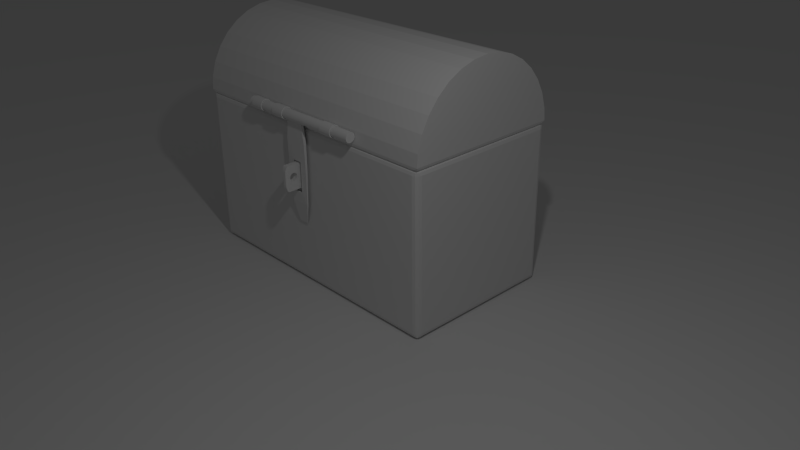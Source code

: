 # Source: Box.blend  (saved by Blender 2.79.0; exported with 4.5.12 LTS)
import bpy
from mathutils import Matrix  # noqa: F401  (used for matrix-valued properties, if any)

bpy.ops.wm.read_factory_settings(use_empty=True)
scene = bpy.context.scene
scene.name = 'Scene'

# ---- collections
col_collection_1 = bpy.data.collections.new('Collection 1'); scene.collection.children.link(col_collection_1)

# ---- materials (node trees are filled in below, after node groups)
mat_material_005 = bpy.data.materials.new('Material.005')
mat_material_005.alpha_threshold = 0.0
mat_material_005.use_transparent_shadow = False
mat_material_005.roughness = 0.5
mat_material_005.line_color = (0.0, 0.0, 0.0, 1.0)
mat_material_003 = bpy.data.materials.new('Material.003')
mat_material_003.alpha_threshold = 0.0
mat_material_003.use_transparent_shadow = False
mat_material_003.roughness = 0.5
mat_material_003.line_color = (0.0, 0.0, 0.0, 1.0)
mat_material_004 = bpy.data.materials.new('Material.004')
mat_material_004.alpha_threshold = 0.0
mat_material_004.use_transparent_shadow = False
mat_material_004.roughness = 0.5
mat_material_004.line_color = (0.0, 0.0, 0.0, 1.0)
mat_material_006 = bpy.data.materials.new('Material.006')
mat_material_006.alpha_threshold = 0.0
mat_material_006.use_transparent_shadow = False
mat_material_006.roughness = 0.5
mat_material_006.line_color = (0.0, 0.0, 0.0, 1.0)
mat_material = bpy.data.materials.new('Material')
mat_material.alpha_threshold = 0.0
mat_material.use_transparent_shadow = False
mat_material.roughness = 0.5
mat_material.line_color = (0.0, 0.0, 0.0, 1.0)

# ---- material node trees

# ---- world
world_world = bpy.data.worlds.new('World'); scene.world = world_world
world_world.color = (0.05088, 0.05088, 0.05088)
world_world.use_sun_shadow = False
world_world.sun_shadow_jitter_overblur = 0.0
world_world.cycles.sampling_method = 'NONE'
world_world.cycles.sample_map_resolution = 256
world_world.light_settings.ao_factor = 0.5

# ---- cameras
cam_camera = bpy.data.cameras.new('Camera')
cam_camera.clip_end = 100.0
cam_camera.lens = 35.0
cam_camera.sensor_width = 32.0
cam_camera.sensor_height = 18.0
cam_camera.ortho_scale = 7.314
cam_camera.dof.focus_distance = 0.0
cam_camera.dof.aperture_fstop = 128.0

# ---- lights
light_lamp = bpy.data.lights.new('Lamp', 'POINT')
light_lamp.transmission_factor = 0.0
light_lamp.cutoff_distance = 30.0
light_lamp.energy = 100.0
light_lamp.shadow_buffer_clip_start = 1.001
light_lamp.shadow_soft_size = 0.1
light_lamp.shadow_maximum_resolution = 0.006
light_lamp.use_absolute_resolution = True
light_lamp.cycles.use_multiple_importance_sampling = False

# ---- meshes
me_plane = bpy.data.meshes.new('Plane')
me_plane.from_pydata([(-1.0, -1.0, 0.0), (1.0, -1.0, 0.0), (-1.0, 1.0, 0.0), (1.0, 1.0, 0.0)], [], [(0, 1, 3, 2)])
me_plane.use_remesh_preserve_volume = False
me_plane.use_remesh_preserve_attributes = False
me_plane.use_mirror_vertex_groups = False
me_plane.update()
me_cylinder = bpy.data.meshes.new('Cylinder')
me_cylinder.from_pydata([(0.6342, -1.995, 0.2259), (0.458, -1.995, 0.2259), (0.458, -1.985, 0.2201), (0.6342, -1.985, 0.2201), (0.6342, -2.007, 0.2295), (0.458, -2.007, 0.2295), (0.458, -1.991, 0.2362), (0.458, -1.978, 0.2294), (0.458, -1.975, 0.2124), (0.6342, -1.975, 0.2124), (0.6342, -1.978, 0.2294), (0.6342, -1.991, 0.2362), (0.6342, -2.019, 0.2307), (0.458, -2.019, 0.2307), (0.458, -2.005, 0.2404), (0.6342, -2.005, 0.2404), (0.458, -1.967, 0.2203), (0.458, -1.967, 0.2029), (0.6342, -1.967, 0.2029), (0.6342, -1.967, 0.2203), (0.6342, -2.032, 0.2295), (0.458, -2.032, 0.2295), (0.458, -2.019, 0.2419), (0.6342, -2.019, 0.2419), (0.458, -1.958, 0.2091), (0.458, -1.962, 0.1921), (0.6342, -1.962, 0.1921), (0.6342, -1.958, 0.2091), (0.6342, -2.043, 0.2259), (0.458, -2.043, 0.2259), (0.458, -2.034, 0.2404), (0.6342, -2.034, 0.2404), (0.458, -1.951, 0.1964), (0.458, -1.958, 0.1803), (0.6342, -1.958, 0.1803), (0.6342, -1.951, 0.1964), (0.6342, -2.054, 0.2201), (0.458, -2.054, 0.2201), (0.458, -2.048, 0.2362), (0.6342, -2.048, 0.2362), (0.458, -1.947, 0.1825), (0.6342, -1.957, 0.1681), (0.458, -1.957, 0.1681), (0.6342, -1.947, 0.1825), (0.6342, -2.064, 0.2124), (0.458, -2.064, 0.2124), (0.458, -2.06, 0.2294), (0.6342, -2.06, 0.2294), (0.458, -1.946, 0.1681), (0.458, -1.958, 0.1559), (0.6342, -1.958, 0.1559), (0.6342, -1.946, 0.1681), (0.6342, -2.071, 0.2029), (0.458, -2.071, 0.2029), (0.458, -2.071, 0.2203), (0.6342, -2.071, 0.2203), (0.458, -1.947, 0.1538), (0.458, -1.962, 0.1442), (0.6342, -1.962, 0.1442), (0.6342, -1.947, 0.1538), (0.6342, -2.077, 0.1921), (0.458, -2.077, 0.1921), (0.458, -2.081, 0.2091), (0.6342, -2.081, 0.2091), (0.458, -1.951, 0.1399), (0.458, -1.967, 0.1334), (0.6342, -1.967, 0.1334), (0.6342, -1.951, 0.1399), (0.6342, -2.081, 0.1803), (0.458, -2.081, 0.1803), (0.458, -2.087, 0.1964), (0.6342, -2.087, 0.1964), (0.458, -1.958, 0.1272), (0.458, -1.975, 0.1239), (0.6342, -1.975, 0.1239), (0.6342, -1.958, 0.1272), (0.6342, -2.082, 0.1681), (0.458, -2.082, 0.1681), (0.458, -2.092, 0.1825), (0.6342, -2.092, 0.1825), (0.458, -1.967, 0.116), (0.458, -1.985, 0.1161), (0.6342, -1.985, 0.1161), (0.6342, -1.967, 0.116), (0.6342, -2.081, 0.1559), (0.458, -2.081, 0.1559), (0.458, -2.093, 0.1681), (0.6342, -2.093, 0.1681), (0.458, -1.978, 0.1069), (0.458, -1.995, 0.1104), (0.6342, -1.995, 0.1104), (0.6342, -1.978, 0.1069), (0.6342, -2.077, 0.1442), (0.458, -2.077, 0.1442), (0.458, -2.092, 0.1538), (0.6342, -2.092, 0.1538), (0.458, -1.991, 0.1), (0.458, -2.007, 0.1068), (0.6342, -2.007, 0.1068), (0.6342, -1.991, 0.1), (0.6342, -2.071, 0.1334), (0.458, -2.071, 0.1334), (0.458, -2.087, 0.1399), (0.6342, -2.087, 0.1399), (0.458, -2.005, 0.09585), (0.458, -2.019, 0.1056), (0.6342, -2.019, 0.1056), (0.6342, -2.005, 0.09585), (0.6342, -2.064, 0.1239), (0.458, -2.064, 0.1239), (0.458, -2.081, 0.1272), (0.6342, -2.081, 0.1272), (0.458, -2.019, 0.09444), (0.458, -2.032, 0.1068), (0.6342, -2.032, 0.1068), (0.6342, -2.019, 0.09444), (0.6342, -2.054, 0.1161), (0.458, -2.054, 0.1161), (0.458, -2.071, 0.116), (0.6342, -2.071, 0.116), (0.458, -2.034, 0.09585), (0.458, -2.043, 0.1104), (0.6342, -2.043, 0.1104), (0.6342, -2.034, 0.09585), (0.458, -2.06, 0.1069), (0.6342, -2.06, 0.1069), (0.458, -2.048, 0.1), (0.6342, -2.048, 0.1), (-0.5952, -1.995, 0.2259), (-0.7714, -1.995, 0.2259), (-0.7714, -1.985, 0.2201), (-0.5952, -1.985, 0.2201), (-0.5952, -2.007, 0.2295), (-0.7714, -2.007, 0.2295), (-0.7714, -1.991, 0.2362), (-0.7714, -1.978, 0.2294), (-0.7714, -1.975, 0.2124), (-0.5952, -1.975, 0.2124), (-0.5952, -1.978, 0.2294), (-0.5952, -1.991, 0.2362), (-0.5952, -2.019, 0.2307), (-0.7714, -2.019, 0.2307), (-0.7714, -2.005, 0.2404), (-0.5952, -2.005, 0.2404), (-0.7714, -1.967, 0.2203), (-0.7714, -1.967, 0.2029), (-0.5952, -1.967, 0.2029), (-0.5952, -1.967, 0.2203), (-0.5952, -2.032, 0.2295), (-0.7714, -2.032, 0.2295), (-0.7714, -2.019, 0.2419), (-0.5952, -2.019, 0.2419), (-0.7714, -1.958, 0.2091), (-0.7714, -1.962, 0.1921), (-0.5952, -1.962, 0.1921), (-0.5952, -1.958, 0.2091), (-0.5952, -2.043, 0.2259), (-0.7714, -2.043, 0.2259), (-0.7714, -2.034, 0.2404), (-0.5952, -2.034, 0.2404), (-0.7714, -1.951, 0.1964), (-0.7714, -1.958, 0.1803), (-0.5952, -1.958, 0.1803), (-0.5952, -1.951, 0.1964), (-0.5952, -2.054, 0.2201), (-0.7714, -2.054, 0.2201), (-0.7714, -2.048, 0.2362), (-0.5952, -2.048, 0.2362), (-0.7714, -1.947, 0.1825), (-0.7714, -1.957, 0.1681), (-0.5952, -1.957, 0.1681), (-0.5952, -1.947, 0.1825), (-0.5952, -2.064, 0.2124), (-0.7714, -2.064, 0.2124), (-0.7714, -2.06, 0.2294), (-0.5952, -2.06, 0.2294), (-0.7714, -1.946, 0.1681), (-0.7714, -1.958, 0.1559), (-0.5952, -1.958, 0.1559), (-0.5952, -1.946, 0.1681), (-0.5952, -2.071, 0.2029), (-0.7714, -2.071, 0.2029), (-0.7714, -2.071, 0.2203), (-0.5952, -2.071, 0.2203), (-0.7714, -1.947, 0.1538), (-0.7714, -1.962, 0.1442), (-0.5952, -1.962, 0.1442), (-0.5952, -1.947, 0.1538), (-0.5952, -2.077, 0.1921), (-0.7714, -2.077, 0.1921), (-0.7714, -2.081, 0.2091), (-0.5952, -2.081, 0.2091), (-0.7714, -1.951, 0.1399), (-0.7714, -1.967, 0.1334), (-0.5952, -1.967, 0.1334), (-0.5952, -1.951, 0.1399), (-0.5952, -2.081, 0.1803), (-0.7714, -2.081, 0.1803), (-0.7714, -2.087, 0.1964), (-0.5952, -2.087, 0.1964), (-0.7714, -1.958, 0.1272), (-0.7714, -1.975, 0.1239), (-0.5952, -1.975, 0.1239), (-0.5952, -1.958, 0.1272), (-0.5952, -2.082, 0.1681), (-0.7714, -2.082, 0.1681), (-0.7714, -2.092, 0.1825), (-0.5952, -2.092, 0.1825), (-0.7714, -1.967, 0.116), (-0.7714, -1.985, 0.1161), (-0.5952, -1.985, 0.1161), (-0.5952, -1.967, 0.116), (-0.5952, -2.081, 0.1559), (-0.7714, -2.081, 0.1559), (-0.7714, -2.093, 0.1681), (-0.5952, -2.093, 0.1681), (-0.7714, -1.978, 0.1069), (-0.7714, -1.995, 0.1104), (-0.5952, -1.995, 0.1104), (-0.5952, -1.978, 0.1069), (-0.5952, -2.077, 0.1442), (-0.7714, -2.077, 0.1442), (-0.7714, -2.092, 0.1538), (-0.5952, -2.092, 0.1538), (-0.7714, -1.991, 0.1), (-0.7714, -2.007, 0.1068), (-0.5952, -2.007, 0.1068), (-0.5952, -1.991, 0.1), (-0.5952, -2.071, 0.1334), (-0.7714, -2.071, 0.1334), (-0.7714, -2.087, 0.1399), (-0.5952, -2.087, 0.1399), (-0.7714, -2.005, 0.09585), (-0.7714, -2.019, 0.1056), (-0.5952, -2.019, 0.1056), (-0.5952, -2.005, 0.09585), (-0.5952, -2.064, 0.1239), (-0.7714, -2.064, 0.1239), (-0.7714, -2.081, 0.1272), (-0.5952, -2.081, 0.1272), (-0.7714, -2.019, 0.09444), (-0.7714, -2.032, 0.1068), (-0.5952, -2.032, 0.1068), (-0.5952, -2.019, 0.09444), (-0.5952, -2.054, 0.1161), (-0.7714, -2.054, 0.1161), (-0.7714, -2.071, 0.116), (-0.5952, -2.071, 0.116), (-0.7714, -2.034, 0.09585), (-0.7714, -2.043, 0.1104), (-0.5952, -2.043, 0.1104), (-0.5952, -2.034, 0.09585), (-0.7714, -2.06, 0.1069), (-0.5952, -2.06, 0.1069), (-0.7714, -2.048, 0.1), (-0.5952, -2.048, 0.1), (-0.2075, -1.995, 0.2259), (-0.3837, -1.995, 0.2259), (-0.3837, -1.985, 0.2201), (-0.2075, -1.985, 0.2201), (-0.2075, -2.007, 0.2295), (-0.3837, -2.007, 0.2295), (-0.3837, -1.991, 0.2362), (-0.3837, -1.978, 0.2294), (-0.3837, -1.975, 0.2124), (-0.2075, -1.975, 0.2124), (-0.2075, -1.978, 0.2294), (-0.2075, -1.991, 0.2362), (-0.2075, -2.019, 0.2307), (-0.3837, -2.019, 0.2307), (-0.3837, -2.005, 0.2404), (-0.2075, -2.005, 0.2404), (-0.3837, -1.967, 0.2203), (-0.3837, -1.967, 0.2029), (-0.2075, -1.967, 0.2029), (-0.2075, -1.967, 0.2203), (-0.2075, -2.032, 0.2295), (-0.3837, -2.032, 0.2295), (-0.3837, -2.019, 0.2419), (-0.2075, -2.019, 0.2419), (-0.3837, -1.958, 0.2091), (-0.3837, -1.962, 0.1921), (-0.2075, -1.962, 0.1921), (-0.2075, -1.958, 0.2091), (-0.2075, -2.043, 0.2259), (-0.3837, -2.043, 0.2259), (-0.3837, -2.034, 0.2404), (-0.2075, -2.034, 0.2404), (-0.3837, -1.951, 0.1964), (-0.3837, -1.958, 0.1803), (-0.2075, -1.958, 0.1803), (-0.2075, -1.951, 0.1964), (-0.2075, -2.054, 0.2201), (-0.3837, -2.054, 0.2201), (-0.3837, -2.048, 0.2362), (-0.2075, -2.048, 0.2362), (-0.3837, -1.947, 0.1825), (-0.2075, -1.957, 0.1681), (-0.3837, -1.957, 0.1681), (-0.2075, -1.947, 0.1825), (-0.2075, -2.064, 0.2124), (-0.3837, -2.064, 0.2124), (-0.3837, -2.06, 0.2294), (-0.2075, -2.06, 0.2294), (-0.3837, -1.946, 0.1681), (-0.3837, -1.958, 0.1559), (-0.2075, -1.958, 0.1559), (-0.2075, -1.946, 0.1681), (-0.2075, -2.071, 0.2029), (-0.3837, -2.071, 0.2029), (-0.3837, -2.071, 0.2203), (-0.2075, -2.071, 0.2203), (-0.3837, -1.947, 0.1538), (-0.3837, -1.962, 0.1442), (-0.2075, -1.962, 0.1442), (-0.2075, -1.947, 0.1538), (-0.2075, -2.077, 0.1921), (-0.3837, -2.077, 0.1921), (-0.3837, -2.081, 0.2091), (-0.2075, -2.081, 0.2091), (-0.3837, -1.951, 0.1399), (-0.3837, -1.967, 0.1334), (-0.2075, -1.967, 0.1334), (-0.2075, -1.951, 0.1399), (-0.2075, -2.081, 0.1803), (-0.3837, -2.081, 0.1803), (-0.3837, -2.087, 0.1964), (-0.2075, -2.087, 0.1964), (-0.3837, -1.958, 0.1272), (-0.3837, -1.975, 0.1239), (-0.2075, -1.975, 0.1239), (-0.2075, -1.958, 0.1272), (-0.2075, -2.082, 0.1681), (-0.3837, -2.082, 0.1681), (-0.3837, -2.092, 0.1825), (-0.2075, -2.092, 0.1825), (-0.3837, -1.967, 0.116), (-0.3837, -1.985, 0.1161), (-0.2075, -1.985, 0.1161), (-0.2075, -1.967, 0.116), (-0.2075, -2.081, 0.1559), (-0.3837, -2.081, 0.1559), (-0.3837, -2.093, 0.1681), (-0.2075, -2.093, 0.1681), (-0.3837, -1.978, 0.1069), (-0.3837, -1.995, 0.1104), (-0.2075, -1.995, 0.1104), (-0.2075, -1.978, 0.1069), (-0.2075, -2.077, 0.1442), (-0.3837, -2.077, 0.1442), (-0.3837, -2.092, 0.1538), (-0.2075, -2.092, 0.1538), (-0.3837, -1.991, 0.1), (-0.3837, -2.007, 0.1068), (-0.2075, -2.007, 0.1068), (-0.2075, -1.991, 0.1), (-0.2075, -2.071, 0.1334), (-0.3837, -2.071, 0.1334), (-0.3837, -2.087, 0.1399), (-0.2075, -2.087, 0.1399), (-0.3837, -2.005, 0.09585), (-0.3837, -2.019, 0.1056), (-0.2075, -2.019, 0.1056), (-0.2075, -2.005, 0.09585), (-0.2075, -2.064, 0.1239), (-0.3837, -2.064, 0.1239), (-0.3837, -2.081, 0.1272), (-0.2075, -2.081, 0.1272), (-0.3837, -2.019, 0.09444), (-0.3837, -2.032, 0.1068), (-0.2075, -2.032, 0.1068), (-0.2075, -2.019, 0.09444), (-0.2075, -2.054, 0.1161), (-0.3837, -2.054, 0.1161), (-0.3837, -2.071, 0.116), (-0.2075, -2.071, 0.116), (-0.3837, -2.034, 0.09585), (-0.3837, -2.043, 0.1104), (-0.2075, -2.043, 0.1104), (-0.2075, -2.034, 0.09585), (-0.3837, -2.06, 0.1069), (-0.2075, -2.06, 0.1069), (-0.3837, -2.048, 0.1), (-0.2075, -2.048, 0.1), (-1.822, -1.946, 0.2245), (1.822, -1.946, 0.2245), (-1.822, -1.889, 0.4121), (1.822, -1.889, 0.4121), (-1.822, -1.796, 0.585), (1.822, -1.796, 0.585), (-1.822, -1.672, 0.7365), (1.822, -1.672, 0.7365), (-1.822, -1.521, 0.8609), (1.822, -1.521, 0.8609), (-1.822, -1.348, 0.9533), (1.822, -1.348, 0.9533), (-1.822, -1.16, 1.01), (1.822, -1.16, 1.01), (-1.822, -0.9649, 1.029), (1.822, -0.9649, 1.029), (-1.822, -0.7699, 1.01), (1.822, -0.7699, 1.01), (-1.822, -0.5823, 0.9533), (1.822, -0.5823, 0.9533), (-1.822, -0.4094, 0.8609), (1.822, -0.4094, 0.8609), (-1.822, -0.2578, 0.7365), (1.822, -0.2578, 0.7365), (-1.822, -0.1335, 0.585), (1.822, -0.1335, 0.585), (-1.822, -0.04106, 0.4121), (1.822, -0.04106, 0.4121), (-1.822, 0.01584, 0.2245), (1.822, 0.01584, 0.2245), (-1.687, -1.803, 0.196), (-1.687, -1.754, 0.3562), (-1.687, -1.675, 0.5039), (-1.687, -1.569, 0.6333), (-1.687, -1.439, 0.7395), (-1.687, -1.292, 0.8184), (-1.687, -1.132, 0.867), (-1.687, -0.9649, 0.8834), (-1.687, -0.7983, 0.867), (-1.687, -0.6381, 0.8184), (-1.687, -0.4905, 0.7395), (-1.687, -0.3611, 0.6333), (-1.687, -0.2549, 0.5039), (-1.687, -0.176, 0.3562), (-1.687, -0.1274, 0.196), (-1.822, 0.03031, 0.07762), (-1.705, -0.01303, 0.02469), (-1.774, -0.0808, 0.02471), (-1.785, 0.02624, 0.05289), (-1.742, 0.01038, 0.03351), (-1.727, -0.03445, 0.02347), (-1.752, -0.05926, 0.02348), (-1.798, -0.04554, 0.03352), (-1.815, -0.004866, 0.05289), (-1.803, 0.0145, 0.04036), (-1.77, -0.006021, 0.02987), (-1.781, -0.01777, 0.02988), (1.774, -0.0808, 0.02471), (1.705, -0.01303, 0.02469), (1.822, 0.03031, 0.07762), (1.752, -0.05926, 0.02348), (1.727, -0.03445, 0.02347), (1.742, 0.01038, 0.03351), (1.785, 0.02624, 0.05289), (1.815, -0.004866, 0.05289), (1.798, -0.04554, 0.03352), (1.781, -0.01777, 0.02988), (1.77, -0.006021, 0.02987), (1.803, 0.0145, 0.04036), (-1.774, -1.849, 0.02471), (-1.705, -1.917, 0.02469), (-1.822, -1.96, 0.07762), (-1.752, -1.871, 0.02348), (-1.727, -1.895, 0.02347), (-1.742, -1.94, 0.03351), (-1.785, -1.956, 0.05289), (-1.815, -1.925, 0.05289), (-1.798, -1.884, 0.03352), (-1.781, -1.912, 0.02988), (-1.77, -1.924, 0.02987), (-1.803, -1.944, 0.04036), (1.822, -1.96, 0.07762), (1.705, -1.917, 0.02469), (1.774, -1.849, 0.02471), (1.785, -1.956, 0.05289), (1.742, -1.94, 0.03351), (1.727, -1.895, 0.02347), (1.752, -1.871, 0.02348), (1.798, -1.884, 0.03352), (1.815, -1.925, 0.05289), (1.803, -1.944, 0.04036), (1.77, -1.924, 0.02987), (1.781, -1.912, 0.02988), (-1.683, -1.819, 0.06381), (-1.662, -1.874, 0.02044), (-1.73, -1.805, 0.02041), (-1.677, -1.829, 0.04039), (-1.669, -1.849, 0.02451), (-1.684, -1.852, 0.01921), (-1.708, -1.827, 0.0192), (-1.706, -1.81, 0.0245), (-1.689, -1.815, 0.04038), (-1.685, -1.826, 0.02851), (-1.683, -1.837, 0.02111), (-1.694, -1.825, 0.02111), (1.639, -1.803, 0.196), (1.687, -1.755, 0.1859), (1.663, -1.796, 0.1946), (1.681, -1.779, 0.1909), (1.635, -1.819, 0.06362), (1.683, -1.771, 0.06398), (1.73, -1.805, 0.02041), (1.662, -1.874, 0.02044), (1.659, -1.813, 0.06461), (1.677, -1.795, 0.06474), (1.689, -1.782, 0.04047), (1.706, -1.794, 0.02452), (1.708, -1.827, 0.0192), (1.684, -1.852, 0.01921), (1.653, -1.849, 0.02449), (1.644, -1.829, 0.0403), (1.667, -1.821, 0.04078), (1.682, -1.806, 0.04084), (1.692, -1.816, 0.02261), (1.674, -1.835, 0.02259), (1.639, -1.754, 0.3562), (1.687, -1.709, 0.3377), (1.663, -1.748, 0.3537), (1.681, -1.731, 0.3469), (1.639, -1.675, 0.5039), (1.687, -1.635, 0.4769), (1.663, -1.67, 0.5002), (1.681, -1.655, 0.4903), (1.639, -1.569, 0.6333), (1.687, -1.534, 0.599), (1.663, -1.564, 0.6286), (1.681, -1.552, 0.6161), (1.639, -1.439, 0.7395), (1.687, -1.412, 0.6991), (1.663, -1.436, 0.734), (1.681, -1.426, 0.7192), (1.639, -1.292, 0.8184), (1.687, -1.273, 0.7736), (1.663, -1.289, 0.8123), (1.681, -1.282, 0.7959), (1.639, -1.132, 0.867), (1.687, -1.122, 0.8194), (1.663, -1.13, 0.8605), (1.681, -1.127, 0.8431), (1.639, -0.9649, 0.8834), (1.687, -0.9649, 0.8349), (1.663, -0.9649, 0.8768), (1.681, -0.9649, 0.8591), (1.639, -0.7983, 0.867), (1.687, -0.8078, 0.8194), (1.663, -0.7996, 0.8605), (1.681, -0.8031, 0.8431), (1.639, -0.6381, 0.8184), (1.687, -0.6567, 0.7736), (1.663, -0.6407, 0.8123), (1.681, -0.6475, 0.7959), (1.639, -0.4905, 0.7395), (1.687, -0.5175, 0.6991), (1.663, -0.4942, 0.734), (1.681, -0.504, 0.7192), (1.639, -0.3611, 0.6333), (1.687, -0.3954, 0.599), (1.663, -0.3657, 0.6286), (1.681, -0.3783, 0.6161), (1.639, -0.2549, 0.5039), (1.687, -0.2952, 0.4769), (1.663, -0.2604, 0.5002), (1.681, -0.2751, 0.4903), (1.639, -0.176, 0.3562), (1.687, -0.2208, 0.3377), (1.663, -0.182, 0.3537), (1.681, -0.1985, 0.3469), (-1.73, -0.1244, 0.02041), (-1.662, -0.05619, 0.02044), (-1.683, -0.1104, 0.06381), (-1.708, -0.1027, 0.0192), (-1.684, -0.07775, 0.01921), (-1.669, -0.08105, 0.02451), (-1.677, -0.1009, 0.04039), (-1.689, -0.1149, 0.04038), (-1.706, -0.12, 0.0245), (-1.694, -0.1047, 0.02111), (-1.683, -0.09268, 0.02111), (-1.685, -0.1037, 0.02851), (1.635, -0.1104, 0.06362), (1.662, -0.05619, 0.02044), (1.73, -0.1244, 0.02041), (1.682, -0.1592, 0.06401), (1.644, -0.1009, 0.0403), (1.653, -0.08105, 0.02449), (1.684, -0.07775, 0.01921), (1.708, -0.1027, 0.0192), (1.706, -0.1354, 0.02453), (1.689, -0.1481, 0.04049), (1.676, -0.1349, 0.06475), (1.659, -0.1171, 0.06461), (1.667, -0.1084, 0.04078), (1.674, -0.09526, 0.02259), (1.692, -0.1137, 0.02261), (1.682, -0.1242, 0.04085), (1.639, -0.1274, 0.196), (1.687, -0.1748, 0.1859), (1.663, -0.1338, 0.1946), (1.681, -0.1511, 0.1909)], [], [(2, 3, 0, 1), (13, 12, 20, 21), (37, 36, 44, 45), (61, 60, 68, 69), (85, 84, 92, 93), (109, 108, 116, 117), (113, 114, 106, 105), (89, 90, 82, 81), (65, 66, 58, 57), (33, 34, 26, 25), (17, 18, 9, 8), (1, 0, 4, 5), (21, 20, 28, 29), (45, 44, 52, 53), (69, 68, 76, 77), (93, 92, 100, 101), (117, 116, 122, 121), (105, 106, 98, 97), (81, 82, 74, 73), (57, 58, 50, 49), (33, 42, 41, 34), (8, 9, 3, 2), (5, 4, 12, 13), (29, 28, 36, 37), (53, 52, 60, 61), (77, 76, 84, 85), (101, 100, 108, 109), (121, 122, 114, 113), (97, 98, 90, 89), (73, 74, 66, 65), (49, 50, 41, 42), (25, 26, 18, 17), (11, 10, 7, 6), (31, 23, 22, 30), (55, 47, 46, 54), (79, 71, 70, 78), (103, 95, 94, 102), (125, 119, 118, 124), (115, 123, 120, 112), (91, 99, 96, 88), (67, 75, 72, 64), (35, 43, 40, 32), (19, 27, 24, 16), (15, 11, 6, 14), (39, 31, 30, 38), (63, 55, 54, 62), (87, 79, 78, 86), (111, 103, 102, 110), (127, 125, 124, 126), (107, 115, 112, 104), (83, 91, 88, 80), (59, 67, 64, 56), (40, 43, 51, 48), (23, 15, 14, 22), (10, 19, 16, 7), (71, 63, 62, 70), (47, 39, 38, 46), (119, 111, 110, 118), (95, 87, 86, 94), (123, 127, 126, 120), (99, 107, 104, 96), (75, 83, 80, 72), (51, 59, 56, 48), (27, 35, 32, 24), (57, 64, 72, 65), (81, 88, 96, 89), (105, 112, 120, 113), (117, 124, 118, 109), (85, 93, 102, 94), (61, 69, 78, 70), (45, 54, 46, 37), (21, 30, 22, 13), (1, 6, 7, 2), (25, 17, 24, 32), (50, 59, 51, 41), (74, 83, 75, 66), (90, 98, 107, 99), (114, 122, 127, 123), (108, 100, 111, 119), (76, 87, 95, 84), (60, 52, 63, 71), (28, 39, 47, 36), (12, 4, 15, 23), (41, 51, 43, 34), (9, 19, 10, 3), (73, 65, 72, 80), (49, 42, 48, 56), (89, 96, 104, 97), (113, 120, 126, 121), (109, 118, 110, 101), (77, 85, 94, 86), (61, 70, 62, 53), (29, 37, 46, 38), (13, 22, 14, 5), (42, 33, 40, 48), (8, 2, 7, 16), (58, 67, 59, 50), (106, 115, 107, 98), (82, 91, 83, 74), (116, 125, 127, 122), (100, 92, 103, 111), (76, 68, 79, 87), (52, 44, 55, 63), (28, 20, 31, 39), (0, 11, 15, 4), (26, 34, 43, 35), (9, 18, 27, 19), (49, 56, 64, 57), (105, 97, 104, 112), (81, 73, 80, 88), (117, 121, 126, 124), (101, 110, 102, 93), (77, 86, 78, 69), (53, 62, 54, 45), (29, 38, 30, 21), (1, 5, 14, 6), (8, 16, 24, 17), (25, 32, 40, 33), (58, 66, 75, 67), (106, 114, 123, 115), (82, 90, 99, 91), (116, 108, 119, 125), (84, 95, 103, 92), (60, 71, 79, 68), (44, 36, 47, 55), (20, 12, 23, 31), (26, 35, 27, 18), (0, 3, 10, 11), (130, 131, 128, 129), (141, 140, 148, 149), (165, 164, 172, 173), (189, 188, 196, 197), (213, 212, 220, 221), (237, 236, 244, 245), (241, 242, 234, 233), (217, 218, 210, 209), (193, 194, 186, 185), (161, 162, 154, 153), (145, 146, 137, 136), (129, 128, 132, 133), (149, 148, 156, 157), (173, 172, 180, 181), (197, 196, 204, 205), (221, 220, 228, 229), (245, 244, 250, 249), (233, 234, 226, 225), (209, 210, 202, 201), (185, 186, 178, 177), (161, 169, 170, 162), (136, 137, 131, 130), (133, 132, 140, 141), (157, 156, 164, 165), (181, 180, 188, 189), (205, 204, 212, 213), (229, 228, 236, 237), (249, 250, 242, 241), (225, 226, 218, 217), (201, 202, 194, 193), (177, 178, 170, 169), (153, 154, 146, 145), (139, 138, 135, 134), (159, 151, 150, 158), (183, 175, 174, 182), (207, 199, 198, 206), (231, 223, 222, 230), (253, 247, 246, 252), (243, 251, 248, 240), (219, 227, 224, 216), (195, 203, 200, 192), (163, 171, 168, 160), (147, 155, 152, 144), (143, 139, 134, 142), (167, 159, 158, 166), (191, 183, 182, 190), (215, 207, 206, 214), (239, 231, 230, 238), (255, 253, 252, 254), (235, 243, 240, 232), (211, 219, 216, 208), (187, 195, 192, 184), (168, 171, 179, 176), (138, 147, 144, 135), (151, 143, 142, 150), (175, 167, 166, 174), (199, 191, 190, 198), (223, 215, 214, 222), (247, 239, 238, 246), (251, 255, 254, 248), (227, 235, 232, 224), (203, 211, 208, 200), (179, 187, 184, 176), (155, 163, 160, 152), (185, 192, 200, 193), (209, 216, 224, 217), (233, 240, 248, 241), (245, 252, 246, 237), (213, 221, 230, 222), (189, 197, 206, 198), (173, 182, 174, 165), (149, 158, 150, 141), (129, 134, 135, 130), (153, 145, 152, 160), (178, 187, 179, 170), (202, 211, 203, 194), (218, 226, 235, 227), (242, 250, 255, 251), (236, 228, 239, 247), (204, 215, 223, 212), (188, 180, 191, 199), (156, 167, 175, 164), (140, 132, 143, 151), (137, 147, 138, 131), (170, 179, 171, 162), (177, 169, 176, 184), (201, 193, 200, 208), (217, 224, 232, 225), (241, 248, 254, 249), (237, 246, 238, 229), (205, 213, 222, 214), (189, 198, 190, 181), (157, 165, 174, 166), (141, 150, 142, 133), (136, 130, 135, 144), (169, 161, 168, 176), (186, 195, 187, 178), (210, 219, 211, 202), (234, 243, 235, 226), (244, 253, 255, 250), (228, 220, 231, 239), (204, 196, 207, 215), (180, 172, 183, 191), (156, 148, 159, 167), (128, 139, 143, 132), (137, 146, 155, 147), (154, 162, 171, 163), (177, 184, 192, 185), (209, 201, 208, 216), (233, 225, 232, 240), (245, 249, 254, 252), (229, 238, 230, 221), (205, 214, 206, 197), (181, 190, 182, 173), (157, 166, 158, 149), (129, 133, 142, 134), (136, 144, 152, 145), (153, 160, 168, 161), (186, 194, 203, 195), (210, 218, 227, 219), (234, 242, 251, 243), (244, 236, 247, 253), (212, 223, 231, 220), (188, 199, 207, 196), (172, 164, 175, 183), (148, 140, 151, 159), (128, 131, 138, 139), (154, 163, 155, 146), (258, 259, 256, 257), (269, 268, 276, 277), (293, 292, 300, 301), (317, 316, 324, 325), (341, 340, 348, 349), (365, 364, 372, 373), (369, 370, 362, 361), (345, 346, 338, 337), (321, 322, 314, 313), (289, 290, 282, 281), (273, 274, 265, 264), (257, 256, 260, 261), (277, 276, 284, 285), (301, 300, 308, 309), (325, 324, 332, 333), (349, 348, 356, 357), (373, 372, 378, 377), (361, 362, 354, 353), (337, 338, 330, 329), (313, 314, 306, 305), (289, 298, 297, 290), (264, 265, 259, 258), (261, 260, 268, 269), (285, 284, 292, 293), (309, 308, 316, 317), (333, 332, 340, 341), (357, 356, 364, 365), (377, 378, 370, 369), (353, 354, 346, 345), (329, 330, 322, 321), (305, 306, 297, 298), (281, 282, 274, 273), (267, 266, 263, 262), (287, 279, 278, 286), (311, 303, 302, 310), (335, 327, 326, 334), (359, 351, 350, 358), (381, 375, 374, 380), (371, 379, 376, 368), (347, 355, 352, 344), (323, 331, 328, 320), (291, 299, 296, 288), (275, 283, 280, 272), (271, 267, 262, 270), (295, 287, 286, 294), (319, 311, 310, 318), (343, 335, 334, 342), (367, 359, 358, 366), (383, 381, 380, 382), (363, 371, 368, 360), (339, 347, 344, 336), (315, 323, 320, 312), (296, 299, 307, 304), (266, 275, 272, 263), (279, 271, 270, 278), (303, 295, 294, 302), (327, 319, 318, 326), (351, 343, 342, 350), (375, 367, 366, 374), (379, 383, 382, 376), (355, 363, 360, 352), (331, 339, 336, 328), (307, 315, 312, 304), (283, 291, 288, 280), (313, 320, 328, 321), (337, 344, 352, 345), (361, 368, 376, 369), (373, 380, 374, 365), (341, 349, 358, 350), (317, 325, 334, 326), (301, 310, 302, 293), (277, 286, 278, 269), (257, 262, 263, 258), (281, 273, 280, 288), (306, 315, 307, 297), (330, 339, 331, 322), (346, 354, 363, 355), (370, 378, 383, 379), (364, 356, 367, 375), (332, 343, 351, 340), (316, 308, 319, 327), (284, 295, 303, 292), (268, 260, 271, 279), (265, 275, 266, 259), (297, 307, 299, 290), (305, 298, 304, 312), (329, 321, 328, 336), (345, 352, 360, 353), (369, 376, 382, 377), (365, 374, 366, 357), (333, 341, 350, 342), (317, 326, 318, 309), (285, 293, 302, 294), (269, 278, 270, 261), (264, 258, 263, 272), (298, 289, 296, 304), (314, 323, 315, 306), (338, 347, 339, 330), (362, 371, 363, 354), (372, 381, 383, 378), (356, 348, 359, 367), (332, 324, 335, 343), (308, 300, 311, 319), (284, 276, 287, 295), (256, 267, 271, 260), (265, 274, 283, 275), (282, 290, 299, 291), (305, 312, 320, 313), (337, 329, 336, 344), (361, 353, 360, 368), (373, 377, 382, 380), (357, 366, 358, 349), (333, 342, 334, 325), (309, 318, 310, 301), (285, 294, 286, 277), (257, 261, 270, 262), (264, 272, 280, 273), (281, 288, 296, 289), (314, 322, 331, 323), (338, 346, 355, 347), (362, 370, 379, 371), (372, 364, 375, 381), (340, 351, 359, 348), (316, 327, 335, 324), (300, 292, 303, 311), (276, 268, 279, 287), (256, 259, 266, 267), (282, 291, 283, 274), (466, 454, 478, 496), (384, 385, 387, 386), (386, 387, 389, 388), (388, 389, 391, 390), (390, 391, 393, 392), (392, 393, 395, 394), (394, 395, 397, 396), (396, 397, 399, 398), (398, 399, 401, 400), (400, 401, 403, 402), (402, 403, 405, 404), (404, 405, 407, 406), (406, 407, 409, 408), (408, 409, 411, 410), (429, 455, 384, 386, 388, 390, 392, 394, 396, 398, 400, 402, 404, 406, 408, 410, 412), (410, 411, 413, 412), (453, 431, 561, 479), (441, 467, 495, 575), (563, 428, 427, 426, 425, 424, 423, 422, 421, 420, 419, 418, 417, 416, 415, 414, 477), (510, 514, 518, 522, 526, 530, 534, 538, 542, 546, 550, 554, 558, 590, 576, 494, 490), (416, 417, 517, 513), (417, 418, 521, 517), (418, 419, 525, 521), (419, 420, 529, 525), (420, 421, 533, 529), (421, 422, 537, 533), (422, 423, 541, 537), (423, 424, 545, 541), (424, 425, 549, 545), (425, 426, 553, 549), (426, 427, 557, 553), (427, 428, 589, 557), (428, 563, 573, 589), (414, 415, 509, 489), (415, 416, 513, 509), (455, 465, 385, 384), (387, 385, 465, 443, 413, 411, 409, 407, 405, 403, 401, 399, 397, 395, 393, 391, 389), (412, 413, 443, 429), (477, 414, 489, 493), (429, 432, 438, 437), (432, 433, 439, 438), (430, 434, 439, 433), (434, 435, 440, 439), (431, 436, 440, 435), (436, 437, 438, 440), (438, 439, 440), (441, 444, 450, 449), (444, 445, 451, 450), (442, 446, 451, 445), (446, 447, 452, 451), (443, 448, 452, 447), (448, 449, 450, 452), (450, 451, 452), (453, 456, 462, 461), (456, 457, 463, 462), (454, 458, 463, 457), (458, 459, 464, 463), (455, 460, 464, 459), (460, 461, 462, 464), (462, 463, 464), (465, 468, 474, 473), (468, 469, 475, 474), (466, 470, 475, 469), (470, 471, 476, 475), (467, 472, 476, 471), (472, 473, 474, 476), (474, 475, 476), (477, 480, 486, 485), (480, 481, 487, 486), (478, 482, 487, 481), (482, 483, 488, 487), (479, 484, 488, 483), (484, 485, 486, 488), (486, 487, 488), (493, 497, 505, 504), (497, 498, 506, 505), (494, 499, 506, 498), (499, 500, 507, 506), (495, 501, 507, 500), (501, 502, 508, 507), (496, 503, 508, 502), (503, 504, 505, 508), (505, 506, 507, 508), (561, 564, 570, 569), (564, 565, 571, 570), (562, 566, 571, 565), (566, 567, 572, 571), (563, 568, 572, 567), (568, 569, 570, 572), (570, 571, 572), (573, 577, 585, 584), (577, 578, 586, 585), (574, 579, 586, 578), (579, 580, 587, 586), (575, 581, 587, 580), (581, 582, 588, 587), (576, 583, 588, 582), (583, 584, 585, 588), (585, 586, 587, 588), (429, 443, 447, 432), (432, 447, 446, 433), (433, 446, 442, 430), (465, 455, 459, 468), (468, 459, 458, 469), (469, 458, 454, 466), (455, 429, 437, 460), (460, 437, 436, 461), (461, 436, 431, 453), (467, 441, 449, 472), (472, 449, 448, 473), (473, 448, 443, 465), (490, 494, 498, 492), (492, 498, 497, 491), (491, 497, 493, 489), (496, 478, 481, 503), (503, 481, 480, 504), (504, 480, 477, 493), (510, 490, 492, 512), (512, 492, 491, 511), (511, 491, 489, 509), (514, 510, 512, 516), (516, 512, 511, 515), (515, 511, 509, 513), (518, 514, 516, 520), (520, 516, 515, 519), (519, 515, 513, 517), (522, 518, 520, 524), (524, 520, 519, 523), (523, 519, 517, 521), (526, 522, 524, 528), (528, 524, 523, 527), (527, 523, 521, 525), (530, 526, 528, 532), (532, 528, 527, 531), (531, 527, 525, 529), (534, 530, 532, 536), (536, 532, 531, 535), (535, 531, 529, 533), (538, 534, 536, 540), (540, 536, 535, 539), (539, 535, 533, 537), (542, 538, 540, 544), (544, 540, 539, 543), (543, 539, 537, 541), (546, 542, 544, 548), (548, 544, 543, 547), (547, 543, 541, 545), (550, 546, 548, 552), (552, 548, 547, 551), (551, 547, 545, 549), (554, 550, 552, 556), (556, 552, 551, 555), (555, 551, 549, 553), (558, 554, 556, 560), (560, 556, 555, 559), (559, 555, 553, 557), (562, 574, 578, 566), (566, 578, 577, 567), (567, 577, 573, 563), (576, 590, 592, 583), (583, 592, 591, 584), (584, 591, 589, 573), (590, 558, 560, 592), (592, 560, 559, 591), (591, 559, 557, 589), (479, 561, 569, 484), (484, 569, 568, 485), (485, 568, 563, 477), (494, 576, 582, 499), (499, 582, 581, 500), (500, 581, 575, 495), (466, 496, 502, 470), (470, 502, 501, 471), (471, 501, 495, 467), (574, 442, 445, 579), (579, 445, 444, 580), (580, 444, 441, 575), (430, 562, 565, 434), (434, 565, 564, 435), (435, 564, 561, 431), (478, 454, 457, 482), (482, 457, 456, 483), (483, 456, 453, 479), (430, 442, 574, 562)])
me_cylinder.polygons.foreach_set('material_index', [0, 0, 0, 0, 0, 0, 0, 0, 0, 0, 0, 0, 0, 0, 0, 0, 0, 0, 0, 0, 0, 0, 0, 0, 0, 0, 0, 0, 0, 0, 0, 0, 0, 0, 0, 0, 0, 0, 0, 0, 0, 0, 0, 0, 0, 0, 0, 0, 0, 0, 0, 0, 0, 0, 0, 0, 0, 0, 0, 0, 0, 0, 0, 0, 0, 0, 0, 0, 0, 0, 0, 0, 0, 0, 0, 0, 0, 0, 0, 0, 0, 0, 0, 0, 0, 0, 0, 0, 0, 0, 0, 0, 0, 0, 0, 0, 0, 0, 0, 0, 0, 0, 0, 0, 0, 0, 0, 0, 0, 0, 0, 0, 0, 0, 0, 0, 0, 0, 0, 0, 0, 0, 0, 0, 0, 0, 0, 0, 1, 1, 1, 1, 1, 1, 1, 1, 1, 1, 1, 1, 1, 1, 1, 1, 1, 1, 1, 1, 1, 1, 1, 1, 1, 1, 1, 1, 1, 1, 1, 1, 1, 1, 1, 1, 1, 1, 1, 1, 1, 1, 1, 1, 1, 1, 1, 1, 1, 1, 1, 1, 1, 1, 1, 1, 1, 1, 1, 1, 1, 1, 1, 1, 1, 1, 1, 1, 1, 1, 1, 1, 1, 1, 1, 1, 1, 1, 1, 1, 1, 1, 1, 1, 1, 1, 1, 1, 1, 1, 1, 1, 1, 1, 1, 1, 1, 1, 1, 1, 1, 1, 1, 1, 1, 1, 1, 1, 1, 1, 1, 1, 1, 1, 1, 1, 1, 1, 1, 1, 1, 1, 1, 1, 1, 1, 1, 1, 2, 2, 2, 2, 2, 2, 2, 2, 2, 2, 2, 2, 2, 2, 2, 2, 2, 2, 2, 2, 2, 2, 2, 2, 2, 2, 2, 2, 2, 2, 2, 2, 2, 2, 2, 2, 2, 2, 2, 2, 2, 2, 2, 2, 2, 2, 2, 2, 2, 2, 2, 2, 2, 2, 2, 2, 2, 2, 2, 2, 2, 2, 2, 2, 2, 2, 2, 2, 2, 2, 2, 2, 2, 2, 2, 2, 2, 2, 2, 2, 2, 2, 2, 2, 2, 2, 2, 2, 2, 2, 2, 2, 2, 2, 2, 2, 2, 2, 2, 2, 2, 2, 2, 2, 2, 2, 2, 2, 2, 2, 2, 2, 2, 2, 2, 2, 2, 2, 2, 2, 2, 2, 2, 2, 2, 2, 2, 2, 2, 2, 2, 2, 2, 2, 2, 2, 2, 2, 2, 2, 2, 2, 2, 2, 2, 2, 2, 2, 2, 2, 2, 2, 2, 2, 2, 2, 2, 2, 2, 2, 2, 2, 2, 2, 2, 2, 2, 2, 2, 2, 2, 2, 2, 2, 2, 2, 2, 2, 2, 2, 2, 2, 2, 2, 2, 2, 2, 2, 2, 2, 2, 2, 2, 2, 2, 2, 2, 2, 2, 2, 2, 2, 2, 2, 2, 2, 2, 2, 2, 2, 2, 2, 2, 2, 2, 2, 2, 2, 2, 2, 2, 2, 2, 2, 2, 2, 2, 2, 2, 2, 2, 2, 2, 2, 2, 2, 2, 2, 2, 2, 2, 2, 2, 2, 2, 2, 2, 2, 2, 2, 2, 2, 2, 2, 2, 2, 2, 2, 2, 2, 2, 2, 2, 2, 2, 2, 2, 2, 2, 2, 2, 2, 2, 2, 2, 2, 2, 2, 2, 2, 2, 2, 2, 2, 2, 2, 2, 2, 2, 2, 2, 2, 2, 2, 2, 2, 2, 2, 2, 2, 2, 2, 2, 2, 2, 2, 2, 2, 2, 2, 2, 2])
me_cylinder.materials.append(mat_material_005)
me_cylinder.materials.append(mat_material_003)
me_cylinder.materials.append(mat_material_004)
me_cylinder.use_remesh_preserve_volume = False
me_cylinder.use_remesh_preserve_attributes = False
me_cylinder.use_mirror_vertex_groups = False
me_cylinder.update()
me_cylinder_001 = bpy.data.meshes.new('Cylinder.001')
me_cylinder_001.from_pydata([(-0.5519, -1.455, 0.3595), (-0.6007, -1.455, 0.3643), (-0.6007, -3.901, 0.3643), (-0.5519, -3.901, 0.3595), (-0.5519, -0.4631, 0.3595), (-0.6007, -0.4631, 0.3643), (-0.6495, -1.455, 0.3595), (-0.6495, -3.901, 0.3595), (-0.505, -1.455, 0.3452), (-0.505, -3.901, 0.3452), (-0.5519, 0.5284, 0.3595), (-0.6007, 0.5284, 0.3643), (-0.6495, -0.4631, 0.3595), (-0.505, -0.4631, 0.3452), (-0.6964, -1.455, 0.3452), (-0.6964, -3.901, 0.3452), (-0.4618, -1.455, 0.3221), (-0.4618, -3.901, 0.3221), (-0.5519, 2.048, 0.3595), (-0.6007, 2.048, 0.3643), (-0.6495, 0.5284, 0.3595), (-0.505, 0.5284, 0.3452), (-0.6964, -0.4631, 0.3452), (-0.4618, -0.4631, 0.3221), (-0.7396, -1.455, 0.3221), (-0.7396, -3.901, 0.3221), (-0.4239, -1.455, 0.291), (-0.4239, -3.901, 0.291), (-0.5519, 3.197, 0.3595), (-0.6007, 3.197, 0.3643), (-0.6495, 2.048, 0.3595), (-0.505, 2.048, 0.3452), (-0.6964, 0.5284, 0.3452), (-0.4618, 0.5284, 0.3221), (-0.7396, -0.4631, 0.3221), (-0.4239, -0.4631, 0.291), (-0.7775, -1.455, 0.291), (-0.7775, -3.901, 0.291), (-0.3928, -1.455, 0.2532), (-0.3928, -3.901, 0.2532), (-0.6495, 3.197, 0.3595), (-0.505, 3.197, 0.3452), (-0.6964, 2.048, 0.3452), (-0.4618, 2.048, 0.3221), (-0.7396, 0.5284, 0.3221), (-0.4239, 0.5284, 0.291), (-0.7775, -0.4631, 0.291), (-0.3928, -0.4631, 0.2532), (-0.8086, -1.455, 0.2532), (-0.8086, -3.901, 0.2532), (-0.3697, -3.901, 0.2099), (-0.3697, -1.455, 0.2099), (-0.6964, 3.197, 0.3452), (-0.4618, 3.197, 0.3221), (-0.7396, 2.048, 0.3221), (-0.4239, 2.048, 0.291), (-0.7775, 0.5284, 0.291), (-0.3928, 0.5284, 0.2532), (-0.8086, -0.4631, 0.2532), (-0.3697, -0.4631, 0.2099), (-0.8317, -1.455, 0.2099), (-0.8317, -3.901, 0.2099), (-0.3555, -3.901, 0.163), (-0.3555, -1.455, 0.163), (-0.7396, 3.197, 0.3221), (-0.4239, 3.197, 0.291), (-0.7775, 2.048, 0.291), (-0.3928, 2.048, 0.2532), (-0.8086, 0.5284, 0.2532), (-0.3697, 0.5284, 0.2099), (-0.8317, -0.4631, 0.2099), (-0.3555, -0.4631, 0.163), (-0.8459, -3.901, 0.163), (-0.8459, -1.455, 0.163), (-0.3507, -3.901, 0.1143), (-0.3507, -1.455, 0.1143), (-0.7775, 3.197, 0.291), (-0.3928, 3.197, 0.2532), (-0.8086, 2.048, 0.2532), (-0.3697, 2.048, 0.2099), (-0.8317, 0.5284, 0.2099), (-0.3555, 0.5284, 0.163), (-0.8459, -0.4631, 0.163), (-0.3507, -0.4631, 0.1143), (-0.8507, -3.901, 0.1143), (-0.8507, -1.455, 0.1143), (-0.3555, -3.901, 0.06548), (-0.3555, -1.455, 0.06548), (-0.8086, 3.197, 0.2532), (-0.3697, 3.197, 0.2099), (-0.8317, 2.048, 0.2099), (-0.3555, 2.048, 0.163), (-0.8459, 0.5284, 0.163), (0.6423, -0.593, -0.04667), (0.6423, 0.6582, -0.04667), (-0.8507, -0.4631, 0.1143), (0.6483, -0.593, -0.09342), (-0.3555, -0.4631, 0.06548), (-0.8459, -1.455, 0.06548), (-0.8459, -3.901, 0.06548), (-0.3697, -3.901, 0.01858), (-0.3697, -1.455, 0.01858), (-0.8317, 3.197, 0.2099), (-0.3555, 3.197, 0.163), (-0.8459, 2.048, 0.163), (-0.3507, 0.5284, 0.1143), (-0.3507, 2.048, 0.1143), (-0.8507, 0.5284, 0.1143), (2.016, -0.593, -0.3519), (2.016, -0.2305, -0.3519), (1.567, -0.2425, -0.2544), (1.567, 0.3078, -0.2544), (2.016, 0.2957, -0.3519), (2.016, 0.6582, -0.3519), (-0.8459, -0.4631, 0.06548), (0.6423, -0.593, -0.1402), (-0.3697, -0.4631, 0.01858), (-0.8317, -1.455, 0.01858), (-0.8317, -3.901, 0.01858), (-0.3928, -3.901, -0.02464), (-0.3928, -1.455, -0.02464), (-0.8459, 3.197, 0.163), (-0.3507, 3.197, 0.1143), (-0.8507, 2.048, 0.1143), (-0.3555, 0.5284, 0.06548), (-0.3555, 2.048, 0.06548), (-0.8459, 0.5284, 0.06548), (0.6483, 0.6582, -0.09342), (2.022, -0.593, -0.3859), (2.022, 0.6582, -0.3859), (3.672, -0.4976, -0.6869), (3.134, -0.198, -0.5987), (3.672, 0.5628, -0.6869), (3.134, 0.2795, -0.5987), (-0.8317, -0.4631, 0.01858), (2.016, -0.593, -0.4199), (0.6243, -0.593, -0.1851), (-0.3928, -0.4631, -0.02464), (-0.8086, -3.901, -0.02464), (-0.8086, -1.455, -0.02464), (-0.4239, -1.455, -0.06253), (-0.4239, -3.901, -0.06253), (-0.8507, 3.197, 0.1143), (-0.3555, 3.197, 0.06548), (-0.8459, 2.048, 0.06548), (-0.3697, 0.5284, 0.01858), (-0.3697, 2.048, 0.01858), (-0.8317, 0.5284, 0.01858), (3.677, -0.4976, -0.7111), (0.6423, 0.6582, -0.1402), (2.016, 0.6582, -0.4199), (4.753, -0.2498, -0.809), (4.753, 0.3151, -0.809), (-0.8086, -0.4631, -0.02464), (1.998, -0.593, -0.4526), (3.672, -0.4976, -0.7354), (0.6243, 0.6582, -0.1851), (-0.3928, 0.5284, -0.02464), (-0.4239, -0.4631, -0.06253), (-0.7775, -1.455, -0.06253), (-0.7775, -3.901, -0.06253), (-0.4618, -1.455, -0.09362), (-0.4618, -3.901, -0.09362), (-0.8459, 3.197, 0.06548), (-0.3697, 3.197, 0.01858), (-0.8317, 2.048, 0.01858), (-0.3928, 2.048, -0.02464), (-0.8086, 0.5284, -0.02464), (1.998, 0.6582, -0.4526), (3.677, 0.5628, -0.7111), (4.756, -0.2498, -0.8191), (4.756, 0.3151, -0.8191), (-0.7775, -0.4631, -0.06253), (1.544, -0.2425, -0.3666), (1.998, -0.2304, -0.4526), (1.998, 0.2957, -0.4526), (1.544, 0.3078, -0.3666), (3.656, -0.4976, -0.7588), (-0.4239, 0.5284, -0.06253), (-0.4618, -0.4631, -0.09362), (-0.7396, -1.455, -0.09362), (-0.7396, -3.901, -0.09362), (-0.505, -1.455, -0.1167), (-0.505, -3.901, -0.1167), (-0.8317, 3.197, 0.01858), (-0.3928, 3.197, -0.02464), (-0.8086, 2.048, -0.02464), (-0.4239, 2.048, -0.06253), (-0.7775, 0.5284, -0.06253), (4.753, -0.2498, -0.8292), (3.672, 0.5628, -0.7354), (4.753, 0.3151, -0.8292), (-0.7396, -0.4631, -0.09362), (3.656, 0.5628, -0.7588), (3.117, 0.2795, -0.6798), (3.117, -0.198, -0.6798), (4.745, -0.2498, -0.8389), (-0.4618, 0.5284, -0.09362), (-0.505, -0.4631, -0.1167), (-0.6964, -1.455, -0.1167), (-0.6964, -3.901, -0.1167), (-0.5519, -1.455, -0.131), (-0.5519, -3.901, -0.131), (-0.8086, 3.197, -0.02464), (-0.4239, 3.197, -0.06253), (-0.7775, 2.048, -0.06253), (-0.4618, 2.048, -0.09362), (-0.7396, 0.5284, -0.09362), (4.745, 0.3151, -0.8389), (-0.6964, -0.4631, -0.1167), (-0.505, 0.5284, -0.1167), (-0.5519, -0.4631, -0.131), (-0.6495, -1.455, -0.131), (-0.6495, -3.901, -0.131), (-0.6007, -1.455, -0.1358), (-0.6007, -3.901, -0.1358), (-0.7775, 3.197, -0.06253), (-0.4618, 3.197, -0.09362), (-0.7396, 2.048, -0.09362), (-0.505, 2.048, -0.1167), (-0.6964, 0.5284, -0.1167), (-0.6495, -0.4631, -0.131), (-0.5519, 0.5284, -0.131), (-0.6007, -0.4631, -0.1358), (-0.7396, 3.197, -0.09362), (-0.505, 3.197, -0.1167), (-0.6964, 2.048, -0.1167), (-0.5519, 2.048, -0.131), (-0.6495, 0.5284, -0.131), (-0.6007, 0.5284, -0.1358), (-0.6964, 3.197, -0.1167), (-0.5519, 3.197, -0.131), (-0.6495, 2.048, -0.131), (-0.6007, 2.048, -0.1358), (-0.6495, 3.197, -0.131), (-0.6007, 3.197, -0.1358)], [], [(0, 1, 2, 3), (8, 0, 3, 9), (9, 17, 16, 8), (17, 27, 26, 16), (27, 39, 38, 26), (38, 39, 50, 51), (51, 50, 62, 63), (63, 62, 74, 75), (75, 74, 86, 87), (87, 86, 100, 101), (101, 100, 119, 120), (119, 141, 140, 120), (141, 162, 161, 140), (162, 183, 182, 161), (183, 202, 201, 182), (202, 215, 214, 201), (215, 213, 212, 214), (213, 200, 199, 212), (200, 181, 180, 199), (181, 160, 159, 180), (160, 138, 139, 159), (138, 118, 117, 139), (118, 99, 98, 117), (99, 84, 85, 98), (84, 72, 73, 85), (72, 61, 60, 73), (61, 49, 48, 60), (49, 37, 36, 48), (37, 25, 24, 36), (25, 15, 14, 24), (3, 2, 7), (3, 7, 15), (3, 15, 9), (15, 25, 9), (25, 17, 9), (25, 37, 17), (37, 27, 17), (37, 49, 27), (49, 39, 27), (49, 61, 39), (61, 50, 39), (61, 72, 50), (72, 62, 50), (72, 84, 62), (84, 74, 62), (84, 99, 74), (99, 86, 74), (99, 118, 86), (118, 100, 86), (118, 138, 100), (138, 119, 100), (138, 160, 119), (160, 141, 119), (160, 181, 141), (181, 162, 141), (181, 200, 162), (200, 183, 162), (200, 213, 183), (213, 202, 183), (213, 215, 202), (6, 7, 2, 1), (15, 7, 6, 14), (29, 28, 40), (28, 52, 40), (28, 41, 52), (41, 64, 52), (41, 53, 64), (53, 76, 64), (53, 65, 76), (65, 88, 76), (65, 77, 88), (77, 102, 88), (77, 89, 102), (89, 121, 102), (89, 103, 121), (103, 142, 121), (103, 122, 142), (122, 163, 142), (122, 143, 163), (143, 184, 163), (143, 164, 184), (164, 203, 184), (164, 185, 203), (185, 216, 203), (185, 204, 216), (204, 224, 216), (204, 217, 224), (217, 230, 224), (217, 225, 230), (225, 234, 230), (225, 231, 234), (231, 235, 234), (19, 18, 28, 29), (18, 31, 41, 28), (31, 43, 53, 41), (43, 55, 65, 53), (65, 55, 67, 77), (77, 67, 79, 89), (89, 79, 91, 103), (103, 91, 106, 122), (122, 106, 125, 143), (143, 125, 146, 164), (164, 146, 166, 185), (185, 166, 187, 204), (187, 206, 217, 204), (206, 219, 225, 217), (219, 227, 231, 225), (227, 233, 235, 231), (233, 232, 234, 235), (232, 226, 230, 234), (226, 218, 224, 230), (224, 218, 205, 216), (205, 186, 203, 216), (186, 165, 184, 203), (165, 144, 163, 184), (144, 123, 142, 163), (123, 104, 121, 142), (104, 90, 102, 121), (90, 78, 88, 102), (78, 66, 76, 88), (76, 66, 54, 64), (54, 42, 52, 64), (19, 29, 40, 30), (42, 30, 40, 52), (11, 10, 18, 19), (1, 0, 4, 5), (10, 21, 31, 18), (0, 8, 13, 4), (21, 33, 43, 31), (8, 16, 23, 13), (33, 45, 55, 43), (16, 26, 35, 23), (55, 45, 57, 67), (26, 38, 47, 35), (67, 57, 69, 79), (38, 51, 59, 47), (79, 69, 81, 91), (59, 51, 63, 71), (91, 81, 105, 106), (71, 63, 75, 83), (106, 105, 124, 125), (83, 75, 87, 97), (125, 124, 145, 146), (97, 87, 101, 116), (146, 145, 157, 166), (101, 120, 137, 116), (166, 157, 178, 187), (120, 140, 158, 137), (178, 197, 206, 187), (140, 161, 179, 158), (197, 210, 219, 206), (161, 182, 198, 179), (210, 222, 227, 219), (182, 201, 211, 198), (222, 229, 233, 227), (201, 214, 223, 211), (229, 228, 232, 233), (214, 212, 221, 223), (228, 220, 226, 232), (212, 199, 209, 221), (220, 207, 218, 226), (199, 180, 192, 209), (207, 188, 205, 218), (180, 159, 172, 192), (188, 167, 186, 205), (159, 139, 153, 172), (167, 147, 165, 186), (139, 117, 134, 153), (147, 126, 144, 165), (117, 98, 114, 134), (126, 107, 123, 144), (98, 85, 95, 114), (107, 92, 104, 123), (85, 73, 82, 95), (92, 80, 90, 104), (73, 60, 70, 82), (80, 68, 78, 90), (60, 48, 58, 70), (68, 56, 66, 78), (48, 36, 46, 58), (56, 44, 54, 66), (36, 24, 34, 46), (44, 32, 42, 54), (24, 14, 22, 34), (30, 20, 11, 19), (12, 6, 1, 5), (32, 20, 30, 42), (14, 6, 12, 22), (5, 4, 10, 11), (4, 13, 21, 10), (13, 23, 33, 21), (23, 35, 45, 33), (45, 35, 47, 57), (57, 47, 59, 69), (69, 59, 71, 81), (124, 105, 127), (124, 127, 149), (71, 83, 96), (71, 96, 93), (105, 81, 94), (105, 94, 127), (145, 116, 137, 157), (157, 137, 158, 178), (158, 179, 197, 178), (179, 198, 210, 197), (198, 211, 222, 210), (211, 223, 229, 222), (223, 221, 228, 229), (221, 209, 220, 228), (209, 192, 207, 220), (192, 172, 188, 207), (172, 153, 167, 188), (153, 134, 147, 167), (134, 114, 126, 147), (114, 95, 107, 126), (95, 82, 92, 107), (82, 70, 80, 92), (70, 58, 68, 80), (58, 46, 56, 68), (46, 34, 44, 56), (34, 22, 32, 44), (20, 12, 5, 11), (22, 12, 20, 32), (94, 93, 110, 111), (111, 112, 113, 94), (108, 109, 110, 93), (149, 127, 129, 150), (150, 129, 169), (150, 169, 190), (97, 116, 136), (97, 136, 115), (115, 135, 128, 96), (71, 93, 94, 81), (83, 97, 115), (83, 115, 96), (115, 136, 154, 135), (168, 150, 190), (168, 190, 193), (130, 148, 170), (130, 170, 151), (131, 130, 132, 133), (132, 113, 112, 133), (109, 108, 130, 131), (108, 128, 148), (108, 148, 130), (96, 128, 108, 93), (145, 156, 136, 116), (145, 124, 149), (145, 149, 156), (135, 154, 177), (135, 177, 155), (190, 169, 171), (190, 171, 191), (149, 150, 168, 156), (129, 113, 132), (129, 132, 169), (132, 130, 151, 152), (194, 193, 177, 195), (177, 154, 174, 195), (175, 168, 193, 194), (128, 135, 155), (128, 155, 148), (156, 176, 173, 136), (168, 175, 176, 156), (173, 174, 154, 136), (127, 94, 113, 129), (151, 170, 171, 152), (171, 170, 189, 191), (191, 189, 196, 208), (155, 177, 196), (155, 196, 189), (148, 155, 189), (148, 189, 170), (169, 132, 152), (169, 152, 171), (193, 208, 196, 177), (193, 190, 191), (193, 191, 208), (195, 131, 133, 194), (195, 174, 109, 131), (174, 173, 110, 109), (175, 194, 112, 111), (194, 133, 112), (111, 176, 175), (173, 176, 111, 110)])
me_cylinder_001.materials.append(mat_material_006)
me_cylinder_001.use_remesh_preserve_volume = False
me_cylinder_001.use_remesh_preserve_attributes = False
me_cylinder_001.use_mirror_vertex_groups = False
me_cylinder_001.update()
me_cube = bpy.data.meshes.new('Cube')
me_cube.from_pydata([(-0.09657, -0.9181, 1.564), (-0.03183, -0.9181, 1.564), (-0.03183, -0.9181, 1.249), (-0.09657, -0.9181, 1.249), (-0.03183, -1.059, 1.564), (-0.09657, -1.059, 1.564), (-0.03183, -1.059, 1.249), (-0.09657, -1.059, 1.249), (-0.03183, -1.223, 1.564), (-0.09657, -1.223, 1.564), (-0.03183, -1.143, 1.363), (-0.03183, -1.223, 1.249), (-0.03183, -1.133, 1.364), (-0.03183, -1.153, 1.364), (-0.03183, -1.162, 1.367), (-0.03183, -1.123, 1.367), (-0.03183, -1.171, 1.371), (-0.03183, -1.179, 1.378), (-0.03183, -1.185, 1.385), (-0.03183, -1.19, 1.394), (-0.03183, -1.193, 1.404), (-0.03183, -1.114, 1.371), (-0.03183, -1.194, 1.414), (-0.03183, -1.193, 1.424), (-0.03183, -1.19, 1.433), (-0.03183, -1.185, 1.442), (-0.03183, -1.179, 1.45), (-0.03183, -1.107, 1.378), (-0.03183, -1.171, 1.456), (-0.03183, -1.162, 1.461), (-0.03183, -1.153, 1.464), (-0.03183, -1.143, 1.465), (-0.03183, -1.133, 1.464), (-0.03183, -1.123, 1.461), (-0.03183, -1.114, 1.456), (-0.03183, -1.107, 1.45), (-0.03183, -1.1, 1.442), (-0.03183, -1.096, 1.433), (-0.03183, -1.093, 1.424), (-0.03183, -1.1, 1.385), (-0.03183, -1.092, 1.414), (-0.03183, -1.093, 1.404), (-0.03183, -1.096, 1.394), (-0.09657, -1.223, 1.249), (-0.09657, -1.143, 1.363), (-0.09657, -1.133, 1.364), (-0.09657, -1.153, 1.364), (-0.09657, -1.162, 1.367), (-0.09657, -1.123, 1.367), (-0.09657, -1.114, 1.371), (-0.09657, -1.107, 1.378), (-0.09657, -1.1, 1.385), (-0.09657, -1.096, 1.394), (-0.09657, -1.093, 1.404), (-0.09657, -1.171, 1.371), (-0.09657, -1.092, 1.414), (-0.09657, -1.093, 1.424), (-0.09657, -1.096, 1.433), (-0.09657, -1.1, 1.442), (-0.09657, -1.107, 1.45), (-0.09657, -1.179, 1.378), (-0.09657, -1.114, 1.456), (-0.09657, -1.123, 1.461), (-0.09657, -1.133, 1.464), (-0.09657, -1.143, 1.465), (-0.09657, -1.153, 1.464), (-0.09657, -1.162, 1.461), (-0.09657, -1.171, 1.456), (-0.09657, -1.179, 1.45), (-0.09657, -1.185, 1.442), (-0.09657, -1.19, 1.433), (-0.09657, -1.193, 1.424), (-0.09657, -1.185, 1.385), (-0.09657, -1.194, 1.414), (-0.09657, -1.193, 1.404), (-0.09657, -1.19, 1.394), (-0.09455, -1.231, 1.554), (-0.03386, -1.231, 1.554), (-0.03386, -1.231, 1.259), (-0.09455, -1.231, 1.259), (-0.03698, -1.238, 1.539), (-0.09142, -1.238, 1.539), (-0.03698, -1.238, 1.274), (-0.09142, -1.238, 1.274), (-0.08749, -1.244, 1.521), (-0.04091, -1.244, 1.521), (-0.04091, -1.244, 1.293), (-0.08749, -1.244, 1.293), (-0.04525, -1.248, 1.5), (-0.08315, -1.248, 1.5), (-0.04525, -1.248, 1.313), (-0.08315, -1.248, 1.313), (-0.07882, -1.249, 1.48), (-0.04958, -1.249, 1.48), (-0.04958, -1.249, 1.334), (-0.07882, -1.249, 1.334), (-1.752, 1.0, 1.929), (1.752, 1.0, 1.929), (1.752, 1.0, 0.07134), (-1.752, 1.0, 0.07134), (-1.752, 0.9904, 1.964), (1.752, 0.9904, 1.964), (1.787, 0.9904, 1.929), (1.787, 0.9904, 0.07134), (-1.752, 0.9904, 0.03567), (1.752, 0.9904, 0.03567), (-1.787, 0.9904, 0.07134), (-1.787, 0.9904, 1.929), (1.787, 0.9857, 1.964), (-1.787, 0.9857, 1.964), (1.752, 0.9643, 1.99), (-1.752, 0.9643, 1.99), (1.787, 0.9857, 0.03631), (1.813, 0.9643, 0.07134), (1.813, 0.9643, 1.929), (-1.752, 0.9643, 0.009558), (1.752, 0.9643, 0.009558), (-1.787, 0.9857, 0.03631), (-1.813, 0.9643, 0.07134), (-1.813, 0.9643, 1.929), (1.787, 0.9637, 1.986), (-1.787, 0.9637, 1.986), (1.752, 0.9287, 2.0), (-1.752, 0.9287, 2.0), (1.809, 0.9637, 0.03631), (1.809, 0.9637, 1.964), (1.823, 0.9287, 1.929), (1.823, 0.9287, 0.07134), (1.787, 0.9637, 0.01434), (-1.752, 0.9287, 0.0), (1.752, 0.9287, 0.0), (-1.787, 0.9637, 0.01434), (-1.809, 0.9637, 0.03631), (-1.823, 0.9287, 0.07134), (-1.823, 0.9287, 1.929), (-1.809, 0.9637, 1.964), (1.711, 0.8884, 2.0), (-1.711, 0.8884, 2.0), (1.823, -0.9287, 1.929), (1.823, -0.9287, 0.07134), (1.752, -0.9287, 0.0), (-1.752, -0.9287, 0.0), (-1.823, -0.9287, 0.07134), (-1.823, -0.9287, 1.929), (1.787, 0.9287, 1.99), (1.813, 0.9287, 1.964), (-1.787, 0.9287, 1.99), (-1.813, 0.9287, 1.964), (1.711, -0.8884, 2.0), (1.752, -0.9287, 2.0), (-1.752, -0.9287, 2.0), (-1.711, -0.8884, 2.0), (1.687, 0.8692, 1.995), (-1.687, 0.8692, 1.995), (1.813, 0.9287, 0.03567), (1.787, 0.9287, 0.009558), (1.813, -0.9287, 0.03567), (1.813, -0.9287, 1.964), (1.813, -0.9643, 0.07134), (1.813, -0.9643, 1.929), (1.787, -0.9287, 0.009558), (-1.752, -0.9643, 0.009558), (1.752, -0.9643, 0.009558), (-1.787, -0.9287, 0.009558), (-1.787, 0.9287, 0.009558), (-1.813, 0.9287, 0.03567), (-1.813, -0.9287, 0.03567), (-1.813, -0.9643, 1.929), (-1.813, -0.9643, 0.07134), (-1.813, -0.9287, 1.964), (1.787, -0.9287, 1.99), (-1.787, -0.9287, 1.99), (1.692, -0.8641, 1.995), (1.692, 0.8641, 1.995), (-1.692, -0.8641, 1.995), (-1.692, 0.8641, 1.995), (1.683, 0.8597, 1.992), (-1.683, 0.8597, 1.992), (1.659, 0.8551, 1.981), (-1.659, 0.8551, 1.981), (1.809, -0.9637, 0.03631), (1.809, -0.9637, 1.964), (1.787, -0.9904, 0.07134), (1.787, -0.9904, 1.929), (1.787, -0.9637, 0.01434), (1.752, -0.9904, 0.03567), (-1.752, -0.9904, 0.03567), (-1.787, -0.9637, 0.01434), (-1.809, -0.9637, 0.03631), (-1.787, -0.9904, 0.07134), (-1.787, -0.9904, 1.929), (-1.809, -0.9637, 1.964), (1.787, -0.9637, 1.986), (-1.787, -0.9637, 1.986), (-1.752, -0.9643, 1.99), (1.752, -0.9643, 1.99), (1.687, -0.8692, 1.995), (-1.687, -0.8692, 1.995), (1.678, -0.8359, 1.981), (1.678, 0.8359, 1.981), (1.683, -0.8597, 1.992), (-1.683, -0.8597, 1.992), (-1.678, 0.8359, 1.981), (-1.678, -0.8359, 1.981), (1.669, 0.85, 1.98), (-1.635, 0.85, 1.962), (1.635, 0.85, 1.962), (1.787, -0.9857, 0.03631), (1.787, -0.9857, 1.964), (1.752, -1.0, 0.07134), (1.752, -1.0, 1.929), (-1.752, -1.0, 0.07134), (-1.787, -0.9857, 0.03631), (-1.752, -1.0, 1.929), (-1.787, -0.9857, 1.964), (1.752, -0.9904, 1.964), (-1.752, -0.9904, 1.964), (-1.659, -0.8551, 1.981), (1.659, -0.8551, 1.981), (1.673, -0.8116, 1.962), (1.673, 0.8116, 1.962), (1.673, -0.8464, 1.98), (-1.673, 0.8116, 1.962), (-1.673, -0.8116, 1.962), (-1.673, 0.8464, 1.98), (1.673, 0.8464, 1.98), (-1.669, 0.85, 1.98), (1.635, 0.85, 0.1884), (-1.635, 0.85, 0.1884), (-1.635, -0.85, 1.962), (1.635, -0.85, 1.962), (-1.669, -0.85, 1.98), (1.673, -0.8116, 0.1884), (1.673, 0.8116, 0.1884), (1.669, -0.85, 1.98), (-1.673, -0.8464, 1.98), (-1.673, -0.8116, 0.1884), (-1.673, 0.8116, 0.1884), (1.654, 0.8449, 1.962), (1.668, 0.8308, 1.962), (-1.654, 0.8449, 1.962), (1.654, 0.8449, 0.1884), (-1.654, 0.8449, 0.1884), (1.635, 0.8449, 0.1692), (-1.635, 0.8449, 0.1692), (1.635, -0.85, 0.1884), (-1.635, -0.85, 0.1884), (1.668, 0.8308, 0.1884), (1.668, 0.8116, 0.1692), (1.668, -0.8116, 0.1692), (1.668, -0.8308, 0.1884), (1.668, -0.8308, 1.962), (1.654, -0.8449, 1.962), (-1.668, -0.8308, 1.962), (-1.668, -0.8308, 0.1884), (-1.668, -0.8116, 0.1692), (-1.668, 0.8116, 0.1692), (-1.668, 0.8308, 0.1884), (-1.668, 0.8308, 1.962), (1.653, 0.8423, 0.1695), (-1.653, 0.8423, 0.1695), (-1.635, 0.8308, 0.1551), (1.635, 0.8308, 0.1551), (1.654, -0.8449, 0.1884), (1.635, -0.8449, 0.1692), (-1.635, -0.8449, 0.1692), (-1.654, -0.8449, 0.1884), (-1.654, -0.8449, 1.962), (1.665, 0.8305, 0.1695), (1.654, -0.8116, 0.1551), (1.654, 0.8116, 0.1551), (1.665, -0.8305, 0.1695), (-1.665, -0.8305, 0.1695), (-1.654, -0.8116, 0.1551), (-1.654, 0.8116, 0.1551), (-1.665, 0.8305, 0.1695), (1.653, 0.8305, 0.1577), (-1.653, 0.8305, 0.1577), (-1.635, 0.8116, 0.15), (1.635, 0.8116, 0.15), (1.653, -0.8423, 0.1695), (1.635, -0.8308, 0.1551), (-1.635, -0.8308, 0.1551), (-1.653, -0.8423, 0.1695), (1.635, -0.8116, 0.15), (1.653, -0.8305, 0.1577), (-1.653, -0.8305, 0.1577), (-1.635, -0.8116, 0.15)], [], [(0, 1, 2, 3), (6, 42, 39), (6, 41, 42), (6, 40, 41), (6, 4, 38, 40), (39, 27, 6), (4, 37, 38), (4, 36, 37), (4, 35, 36), (4, 34, 35), (4, 33, 34), (4, 32, 33), (4, 31, 32), (4, 30, 31), (4, 29, 30), (4, 28, 29), (4, 8, 26, 28), (27, 21, 6), (8, 25, 26), (8, 24, 25), (8, 23, 24), (8, 22, 23), (8, 11, 20, 22), (21, 15, 6), (11, 19, 20), (11, 18, 19), (11, 17, 18), (11, 16, 17), (11, 14, 16), (15, 12, 6), (11, 13, 14), (11, 6, 10, 13), (12, 10, 6), (5, 9, 8, 4), (75, 72, 43), (43, 74, 75), (43, 73, 74), (43, 9, 71, 73), (72, 60, 43), (9, 70, 71), (9, 69, 70), (9, 68, 69), (9, 67, 68), (9, 66, 67), (9, 65, 66), (9, 64, 65), (9, 63, 64), (9, 62, 63), (9, 61, 62), (9, 5, 59, 61), (60, 54, 43), (5, 58, 59), (5, 57, 58), (5, 56, 57), (5, 55, 56), (5, 7, 53, 55), (54, 47, 43), (7, 52, 53), (7, 51, 52), (7, 50, 51), (7, 49, 50), (7, 48, 49), (7, 45, 48), (47, 46, 43), (44, 7, 43, 46), (7, 44, 45), (94, 93, 92, 95), (0, 3, 7, 5), (0, 5, 4, 1), (1, 4, 6, 2), (2, 6, 7, 3), (95, 91, 90, 94), (90, 91, 87, 86), (87, 83, 82, 86), (82, 83, 79, 78), (79, 43, 11, 78), (8, 9, 76, 77), (76, 81, 80, 77), (80, 81, 84, 85), (84, 89, 88, 85), (88, 89, 92, 93), (11, 8, 77, 78), (77, 80, 82, 78), (82, 80, 85, 86), (85, 88, 90, 86), (88, 93, 94, 90), (43, 79, 76, 9), (79, 83, 81, 76), (83, 87, 84, 81), (87, 91, 89, 84), (91, 95, 92, 89), (6, 11, 43, 7), (98, 99, 96, 97), (210, 213, 211, 209), (142, 143, 134, 133), (123, 150, 151, 137), (126, 138, 139, 127), (232, 219, 220, 233), (205, 228, 227, 206), (150, 149, 148, 151), (246, 229, 230, 245), (236, 237, 222, 223), (123, 137, 136, 122), (122, 136, 148, 149), (98, 103, 112, 105), (113, 124, 112, 103), (127, 154, 124, 113), (154, 155, 128, 124), (130, 116, 128, 155), (105, 112, 128, 116), (112, 124, 128), (140, 160, 184, 162), (156, 180, 184, 160), (139, 158, 180, 156), (158, 182, 207, 180), (209, 185, 207, 182), (162, 184, 207, 185), (184, 180, 207), (141, 161, 187, 163), (186, 212, 187, 161), (211, 189, 212, 186), (168, 188, 212, 189), (142, 166, 188, 168), (163, 187, 188, 166), (187, 212, 188), (133, 118, 132, 165), (106, 117, 132, 118), (99, 104, 117, 106), (115, 131, 117, 104), (129, 164, 131, 115), (164, 165, 132, 131), (132, 117, 131), (126, 114, 125, 145), (114, 102, 108, 125), (97, 101, 108, 102), (110, 120, 108, 101), (122, 144, 120, 110), (145, 125, 120, 144), (125, 108, 120), (149, 195, 192, 170), (195, 215, 208, 192), (210, 183, 208, 215), (159, 181, 208, 183), (138, 157, 181, 159), (157, 170, 192, 181), (192, 208, 181), (150, 171, 193, 194), (169, 191, 193, 171), (143, 167, 191, 169), (167, 190, 214, 191), (213, 216, 214, 190), (194, 193, 214, 216), (193, 191, 214), (96, 107, 109, 100), (119, 135, 109, 107), (134, 147, 135, 119), (147, 146, 121, 135), (123, 111, 121, 146), (111, 100, 109, 121), (109, 135, 121), (127, 139, 156, 154), (154, 156, 160, 155), (160, 140, 130, 155), (129, 115, 116, 130), (115, 104, 105, 116), (104, 99, 98, 105), (97, 102, 103, 98), (102, 114, 113, 103), (114, 126, 127, 113), (209, 211, 186, 185), (186, 161, 162, 185), (161, 141, 140, 162), (138, 159, 158, 139), (159, 183, 182, 158), (183, 210, 209, 182), (142, 133, 165, 166), (166, 165, 164, 163), (164, 129, 141, 163), (213, 190, 189, 211), (190, 167, 168, 189), (167, 143, 142, 168), (133, 134, 119, 118), (118, 119, 107, 106), (106, 107, 96, 99), (149, 170, 144, 122), (170, 157, 145, 144), (145, 157, 138, 126), (97, 96, 100, 101), (100, 111, 110, 101), (111, 123, 122, 110), (149, 150, 194, 195), (194, 216, 215, 195), (216, 213, 210, 215), (150, 123, 146, 171), (146, 147, 169, 171), (147, 134, 143, 169), (140, 141, 129, 130), (233, 247, 268, 248), (241, 259, 268, 247), (227, 243, 259, 241), (262, 276, 259, 243), (279, 270, 276, 262), (248, 268, 276, 270), (268, 259, 276), (278, 261, 277, 274), (261, 244, 260, 277), (228, 242, 260, 244), (242, 257, 275, 260), (237, 256, 275, 257), (274, 277, 275, 256), (277, 260, 275), (287, 273, 286, 282), (273, 255, 272, 286), (236, 254, 272, 255), (266, 283, 272, 254), (246, 265, 283, 266), (282, 286, 283, 265), (286, 272, 283), (284, 281, 285, 269), (264, 280, 285, 281), (245, 263, 280, 264), (250, 271, 280, 263), (232, 249, 271, 250), (269, 285, 271, 249), (285, 280, 271), (219, 251, 221, 198), (252, 234, 221, 251), (230, 218, 234, 252), (218, 196, 200, 234), (148, 172, 200, 196), (172, 198, 221, 200), (221, 234, 200), (220, 199, 225, 239), (199, 173, 176, 225), (136, 152, 176, 173), (152, 178, 204, 176), (206, 238, 204, 178), (238, 239, 225, 204), (225, 176, 204), (229, 267, 231, 217), (267, 253, 235, 231), (223, 203, 235, 253), (203, 174, 201, 235), (151, 197, 201, 174), (197, 217, 231, 201), (231, 235, 201), (222, 258, 224, 202), (240, 226, 224, 258), (205, 179, 226, 240), (179, 153, 177, 226), (137, 175, 177, 153), (175, 202, 224, 177), (224, 226, 177), (228, 244, 243, 227), (243, 244, 261, 262), (262, 261, 278, 279), (278, 274, 273, 287), (273, 274, 256, 255), (255, 256, 237, 236), (284, 287, 282, 281), (281, 282, 265, 264), (265, 246, 245, 264), (284, 269, 270, 279), (269, 249, 248, 270), (248, 249, 232, 233), (245, 230, 252, 263), (263, 252, 251, 250), (250, 251, 219, 232), (219, 198, 199, 220), (198, 172, 173, 199), (172, 148, 136, 173), (233, 220, 239, 247), (247, 239, 238, 241), (241, 238, 206, 227), (236, 223, 253, 254), (254, 253, 267, 266), (266, 267, 229, 246), (229, 217, 218, 230), (217, 197, 196, 218), (196, 197, 151, 148), (205, 240, 242, 228), (240, 258, 257, 242), (258, 222, 237, 257), (222, 202, 203, 223), (202, 175, 174, 203), (174, 175, 137, 151), (137, 153, 152, 136), (153, 179, 178, 152), (178, 179, 205, 206), (278, 287, 284, 279), (55, 53, 41, 40), (53, 52, 42, 41), (51, 39, 42, 52), (51, 50, 27, 39), (49, 21, 27, 50), (48, 15, 21, 49), (48, 45, 12, 15), (45, 44, 10, 12), (44, 46, 13, 10), (46, 47, 14, 13), (54, 16, 14, 47), (60, 17, 16, 54), (72, 18, 17, 60), (75, 19, 18, 72), (74, 20, 19, 75), (73, 22, 20, 74), (71, 23, 22, 73), (70, 24, 23, 71), (69, 25, 24, 70), (68, 26, 25, 69), (67, 28, 26, 68), (66, 29, 28, 67), (65, 30, 29, 66), (64, 31, 30, 65), (63, 32, 31, 64), (62, 33, 32, 63), (61, 34, 33, 62), (59, 35, 34, 61), (58, 36, 35, 59), (58, 57, 37, 36), (38, 56, 55, 40), (57, 56, 38, 37)])
me_cube.materials.append(mat_material)
me_cube.use_remesh_preserve_volume = False
me_cube.use_remesh_preserve_attributes = False
me_cube.use_mirror_vertex_groups = False
me_cube.update()

# ---- objects
ob_plane = bpy.data.objects.new('Plane', me_plane)
ob_cylinder = bpy.data.objects.new('Cylinder', me_cylinder)
ob_cylinder_001 = bpy.data.objects.new('Cylinder.001', me_cylinder_001)
ob_cube = bpy.data.objects.new('Cube', me_cube)
ob_lamp = bpy.data.objects.new('Lamp', light_lamp)
ob_camera = bpy.data.objects.new('Camera', cam_camera)

# ---- transforms, parenting, visibility, modifiers, constraints
ob_plane.location = (0.0, 0.0, 0.0)
ob_plane.scale = (100.0, 100.0, 100.0)
ob_plane.lineart.crease_threshold = 0.0
ob_cylinder.location = (4.768e-07, 0.9628, 1.946)
ob_cylinder.lineart.crease_threshold = 0.0
ob_cylinder_001.parent = ob_cylinder
ob_cylinder_001.matrix_parent_inverse = Matrix(((1.0, 0.0, 0.0, -4.768e-07), (0.0, 1.0, 0.0, -0.9628), (0.0, 0.0, 1.0, -1.946), (0.0, 0.0, 0.0, 1.0)))
ob_cylinder_001.location = (-0.05239, -1.053, 1.967)
ob_cylinder_001.rotation_euler = (-4.066e-07, 1.366, 1.571)
ob_cylinder_001.scale = (0.2421, 0.2421, 0.2421)
ob_cylinder_001.lineart.crease_threshold = 0.0
ob_cube.location = (0.0, 0.0, 0.0)
ob_cube.lock_rotations_4d = False
ob_cube.empty_display_type = 'ARROWS'
ob_cube.lineart.crease_threshold = 0.0
ob_lamp.location = (4.076, -2.539, 5.904)
ob_lamp.rotation_euler = (0.6503, 0.05522, 1.866)
ob_lamp.lock_rotations_4d = False
ob_lamp.empty_display_type = 'ARROWS'
ob_lamp.color = (0.0, 0.0, 0.0, 0.0)
ob_lamp.lineart.crease_threshold = 0.0
ob_camera.location = (7.481, -6.508, 5.344)
ob_camera.rotation_euler = (1.109, 0.01082, 0.8149)
ob_camera.lock_rotations_4d = False
ob_camera.empty_display_type = 'ARROWS'
ob_camera.color = (0.0, 0.0, 0.0, 0.0)
ob_camera.hide_viewport = True
ob_camera.display_type = 'WIRE'
ob_camera.lineart.crease_threshold = 0.0

# ---- collection membership
col_collection_1.objects.link(ob_plane)
col_collection_1.objects.link(ob_cylinder)
col_collection_1.objects.link(ob_cylinder_001)
col_collection_1.objects.link(ob_cube)
col_collection_1.objects.link(ob_lamp)
col_collection_1.objects.link(ob_camera)

# ---- scene / render settings (as saved in the file)
scene.camera = ob_camera
scene.frame_start = 1; scene.frame_end = 250; scene.frame_set(0)
scene.render.engine = 'BLENDER_EEVEE_NEXT'
scene.render.image_settings.color_mode = 'RGB'
scene.render.image_settings.compression = 90
scene.render.resolution_percentage = 50
scene.render.dither_intensity = 0.0
scene.render.bake_margin = 2
scene.cycles.use_denoising = False
scene.cycles.samples = 10
scene.cycles.sampling_pattern = 'TABULATED_SOBOL'
scene.cycles.light_sampling_threshold = 0.0
scene.cycles.use_adaptive_sampling = False
scene.cycles.use_light_tree = False
scene.cycles.blur_glossy = 0.0
scene.cycles.volume_bounces = 1
scene.cycles.pixel_filter_type = 'GAUSSIAN'
scene.cycles.sample_clamp_indirect = 0.0
scene.view_settings.view_transform = 'Standard'
bpy.context.view_layer.update()
